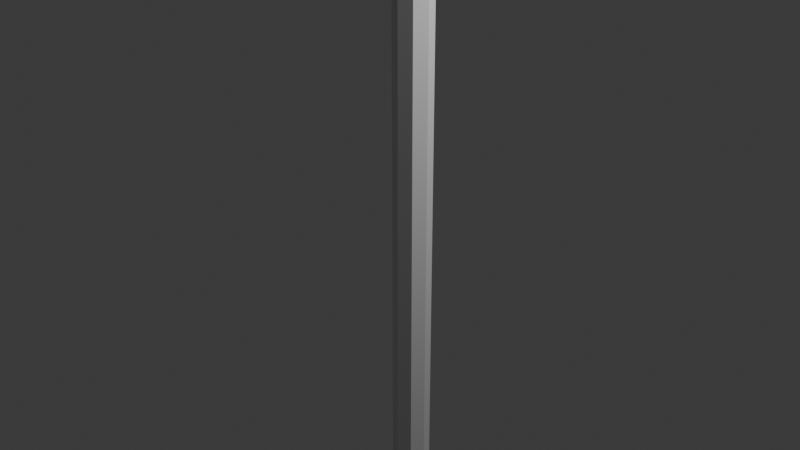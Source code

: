 # Source: CaneUV.blend  (saved by Blender 4.3.32; exported with 4.5.12 LTS)
import bpy
from mathutils import Matrix  # noqa: F401  (used for matrix-valued properties, if any)

bpy.ops.wm.read_factory_settings(use_empty=True)
scene = bpy.context.scene
scene.name = 'Scene'

# ---- collections
col_collection = bpy.data.collections.new('Collection'); scene.collection.children.link(col_collection)

# ---- world
world_world = bpy.data.worlds.new('World'); scene.world = world_world
world_world.use_nodes = True; world_world.node_tree.nodes.clear()
_N = world_world.node_tree.nodes; _L = world_world.node_tree.links
n0 = _N.new('ShaderNodeOutputWorld'); n0.name = 'World Output'; n0.location = (300, 300)
n1 = _N.new('ShaderNodeBackground'); n1.name = 'Background'; n1.location = (10, 300)
n1.inputs[0].default_value = (0.05088, 0.05088, 0.05088, 1.0)
_L.new(n1.outputs[0], n0.inputs[0])
n0.is_active_output = True
world_world.color = (0.05088, 0.05088, 0.05088)
world_world.sun_shadow_jitter_overblur = 0.0

# ---- cameras
cam_camera = bpy.data.cameras.new('Camera')
cam_camera.clip_end = 100.0
cam_camera.ortho_scale = 7.314

# ---- lights
light_light = bpy.data.lights.new('Light', 'POINT')
light_light.energy = 1000.0
light_light.shadow_soft_size = 0.1

# ---- meshes
me_cylinder = bpy.data.meshes.new('Cylinder')
me_cylinder.from_pydata([(0.3121, -0.1159, -4.2), (0.3121, -0.1365, 8.451), (0.3121, 0.08153, -4.2), (0.3121, 0.08153, 8.111), (0.4517, 0.02371, -4.2), (0.4517, 0.02371, 8.111), (0.5095, -0.1159, -4.2), (0.5095, -0.1159, 8.111), (0.4517, -0.2555, -4.2), (0.4517, -0.2555, 8.111), (0.3121, -0.3133, -4.2), (0.3121, -0.3133, 8.111), (0.1725, -0.2555, -4.2), (0.1725, -0.2555, 8.111), (0.1147, -0.1159, -4.2), (0.1147, -0.1159, 8.111), (0.1725, 0.02371, -4.2), (0.1725, 0.02371, 8.111), (0.3121, 0.08153, 5.546), (0.4517, 0.02371, 5.546), (0.5095, -0.1159, 5.546), (0.4517, -0.2555, 5.546), (0.3121, -0.3133, 5.546), (0.1725, -0.2555, 5.546), (0.1147, -0.1159, 5.546), (0.1725, 0.02371, 5.546), (0.4517, 0.02371, -3.43), (0.5095, -0.1159, -3.43), (0.4517, -0.2555, -3.43), (0.3121, -0.3133, -3.43), (0.1725, -0.2555, -3.43), (0.1147, -0.1159, -3.43), (0.1725, 0.02371, -3.43), (0.3121, 0.08153, -3.43), (0.3121, 0.2032, -4.2), (0.5378, 0.1098, -4.2), (0.5378, 0.1098, 8.111), (0.3121, 0.2032, 8.111), (0.3121, 0.2032, 5.546), (0.5378, 0.1098, -3.43), (0.6313, -0.1159, -4.2), (0.6313, -0.1159, 8.111), (0.6313, -0.1159, -3.43), (0.5378, -0.3415, -4.2), (0.5378, -0.3415, 8.111), (0.5378, -0.3415, -3.43), (0.3121, -0.435, -4.2), (0.3121, -0.435, 8.111), (0.3121, -0.435, -3.43), (0.08647, -0.3415, -4.2), (0.08647, -0.3415, 8.111), (0.08647, -0.3415, -3.43), (-0.007, -0.1159, -4.2), (-0.007, -0.1159, 8.111), (-0.007, -0.1159, -3.43), (0.08647, 0.1098, -4.2), (0.08647, 0.1098, 8.111), (0.08647, 0.1098, -3.43), (0.5378, 0.1098, 5.546), (0.6313, -0.1159, 5.546), (0.5378, -0.3415, 5.546), (0.3121, -0.435, 5.546), (0.08647, -0.3415, 5.546), (-0.007, -0.1159, 5.546), (0.08647, 0.1098, 5.546), (0.3121, 0.2032, -3.43), (0.3121, 0.2032, 7.924), (0.5378, 0.1098, 7.924), (0.6313, -0.1159, 7.924), (0.5378, -0.3415, 7.924), (0.3121, -0.435, 7.924), (0.08647, -0.3415, 7.924), (-0.007, -0.1159, 7.924), (0.08647, 0.1098, 7.924), (0.6025, 0.1745, 8.111), (0.3121, 0.2948, 8.111), (0.3121, 0.2948, 7.924), (0.7228, -0.1159, 8.111), (0.6025, -0.4063, 8.111), (0.3121, -0.5265, 8.111), (0.02175, -0.4063, 8.111), (-0.09853, -0.1159, 8.111), (0.02175, 0.1745, 8.111), (0.6025, 0.1745, 7.924), (0.7228, -0.1159, 7.924), (0.6025, -0.4063, 7.924), (0.3121, -0.5265, 7.924), (0.02175, -0.4063, 7.924), (-0.09853, -0.1159, 7.924), (0.02175, 0.1745, 7.924), (0.3121, -0.03758, 8.137), (0.3121, -0.3673, 8.818), (0.3675, -0.06052, 8.137), (0.3904, -0.1159, 8.137), (0.3675, -0.1713, 8.137), (0.3121, -0.1942, 8.137), (0.2568, -0.1713, 8.137), (0.2338, -0.1159, 8.137), (0.2568, -0.06052, 8.137), (0.3121, -0.7734, 8.934), (0.3675, -0.1634, 8.438), (0.3904, -0.2285, 8.405), (0.3675, -0.2935, 8.373), (0.3121, -0.3205, 8.36), (0.2568, -0.2935, 8.373), (0.2338, -0.2285, 8.405), (0.2568, -0.1634, 8.438), (0.3121, -1.146, 8.752), (0.3675, -0.3833, 8.793), (0.3904, -0.4218, 8.735), (0.3675, -0.4603, 8.677), (0.3121, -0.4763, 8.653), (0.2568, -0.4603, 8.677), (0.2338, -0.4218, 8.735), (0.2568, -0.3833, 8.793), (0.3121, -1.342, 8.415), (0.3675, -0.7716, 8.905), (0.3904, -0.7673, 8.837), (0.3675, -0.763, 8.769), (0.3121, -0.7612, 8.741), (0.2568, -0.763, 8.769), (0.2338, -0.7673, 8.837), (0.2568, -0.7716, 8.905), (0.3121, -1.181, 8.093), (0.3675, -1.123, 8.732), (0.3904, -1.07, 8.685), (0.3675, -1.017, 8.638), (0.3121, -0.9946, 8.619), (0.2568, -1.017, 8.638), (0.2338, -1.07, 8.685), (0.2568, -1.123, 8.732), (0.3121, -0.8452, 7.978), (0.3675, -1.312, 8.41), (0.3904, -1.239, 8.398), (0.3675, -1.167, 8.386), (0.3121, -1.136, 8.38), (0.2568, -1.167, 8.386), (0.2338, -1.239, 8.398), (0.2568, -1.312, 8.41), (0.3675, -1.157, 8.111), (0.3904, -1.101, 8.155), (0.3675, -1.044, 8.199), (0.3121, -1.02, 8.217), (0.2568, -1.044, 8.199), (0.2338, -1.101, 8.155), (0.2568, -1.157, 8.111), (0.3675, -0.8424, 8.006), (0.3904, -0.8357, 8.074), (0.3675, -0.829, 8.142), (0.3121, -0.8263, 8.17), (0.2568, -0.829, 8.142), (0.2338, -0.8357, 8.074), (0.2568, -0.8424, 8.006), (0.3121, -0.5176, 8.124), (0.358, -0.5286, 8.145), (0.3771, -0.5551, 8.196), (0.358, -0.5816, 8.247), (0.3121, -0.5926, 8.268), (0.2662, -0.5816, 8.247), (0.2472, -0.5551, 8.196), (0.2662, -0.5286, 8.145), (0.3121, -0.1632, 8.108), (0.358, -0.1546, 8.13), (0.3771, -0.1337, 8.184), (0.358, -0.1128, 8.237), (0.3121, -0.1042, 8.259), (0.2662, -0.1128, 8.237), (0.2472, -0.1337, 8.184), (0.2662, -0.1546, 8.13)], [], [(0, 2, 4), (13, 11, 95, 96), (18, 25, 64, 38), (0, 4, 6), (3, 17, 98, 90), (9, 11, 47, 44), (0, 6, 8), (11, 9, 94, 95), (16, 14, 52, 55), (0, 8, 10), (17, 15, 97, 98), (10, 8, 43, 46), (0, 10, 12), (9, 7, 93, 94), (3, 5, 36, 37), (0, 12, 14), (5, 3, 90, 92), (13, 15, 53, 50), (0, 14, 16), (15, 13, 96, 97), (32, 33, 65, 57), (0, 16, 2), (7, 5, 92, 93), (31, 32, 57, 54), (32, 25, 18, 33), (31, 24, 25, 32), (30, 23, 24, 31), (29, 22, 23, 30), (28, 21, 22, 29), (27, 20, 21, 28), (26, 19, 20, 27), (33, 18, 19, 26), (7, 9, 44, 41), (14, 12, 49, 52), (4, 2, 34, 35), (30, 31, 54, 51), (19, 18, 38, 58), (29, 30, 51, 48), (8, 6, 40, 43), (20, 19, 58, 59), (41, 44, 78, 77), (72, 71, 87, 88), (47, 50, 80, 79), (73, 72, 88, 89), (66, 73, 89, 76), (53, 56, 82, 81), (36, 41, 77, 74), (67, 66, 76, 83), (34, 65, 39, 35), (35, 39, 42, 40), (40, 42, 45, 43), (43, 45, 48, 46), (46, 48, 51, 49), (49, 51, 54, 52), (52, 54, 57, 55), (55, 57, 65, 34), (25, 24, 63, 64), (6, 4, 35, 40), (15, 17, 56, 53), (24, 23, 62, 63), (33, 26, 39, 65), (12, 10, 46, 49), (23, 22, 61, 62), (5, 7, 41, 36), (2, 16, 55, 34), (26, 27, 42, 39), (22, 21, 60, 61), (17, 3, 37, 56), (27, 28, 45, 42), (11, 13, 50, 47), (21, 20, 59, 60), (28, 29, 48, 45), (64, 73, 66, 38), (63, 72, 73, 64), (62, 71, 72, 63), (61, 70, 71, 62), (60, 69, 70, 61), (59, 68, 69, 60), (58, 67, 68, 59), (38, 66, 67, 58), (76, 75, 74, 83), (83, 74, 77, 84), (84, 77, 78, 85), (85, 78, 79, 86), (86, 79, 80, 87), (87, 80, 81, 88), (88, 81, 82, 89), (89, 82, 75, 76), (56, 37, 75, 82), (37, 36, 74, 75), (71, 70, 86, 87), (70, 69, 85, 86), (50, 53, 81, 80), (69, 68, 84, 85), (44, 47, 79, 78), (68, 67, 83, 84), (92, 90, 1, 100), (93, 92, 100, 101), (90, 98, 106, 1), (94, 93, 101, 102), (95, 94, 102, 103), (96, 95, 103, 104), (97, 96, 104, 105), (98, 97, 105, 106), (100, 1, 91, 108), (101, 100, 108, 109), (1, 106, 114, 91), (102, 101, 109, 110), (103, 102, 110, 111), (104, 103, 111, 112), (105, 104, 112, 113), (106, 105, 113, 114), (111, 110, 118, 119), (112, 111, 119, 120), (113, 112, 120, 121), (114, 113, 121, 122), (108, 91, 99, 116), (109, 108, 116, 117), (91, 114, 122, 99), (110, 109, 117, 118), (122, 121, 129, 130), (116, 99, 107, 124), (117, 116, 124, 125), (99, 122, 130, 107), (118, 117, 125, 126), (119, 118, 126, 127), (120, 119, 127, 128), (121, 120, 128, 129), (124, 107, 115, 132), (125, 124, 132, 133), (107, 130, 138, 115), (126, 125, 133, 134), (127, 126, 134, 135), (128, 127, 135, 136), (129, 128, 136, 137), (130, 129, 137, 138), (133, 132, 139, 140), (115, 138, 145, 123), (134, 133, 140, 141), (135, 134, 141, 142), (136, 135, 142, 143), (137, 136, 143, 144), (138, 137, 144, 145), (132, 115, 123, 139), (143, 142, 149, 150), (144, 143, 150, 151), (145, 144, 151, 152), (139, 123, 131, 146), (140, 139, 146, 147), (123, 145, 152, 131), (141, 140, 147, 148), (142, 141, 148, 149), (148, 147, 155, 156), (149, 148, 156, 157), (150, 149, 157, 158), (151, 150, 158, 159), (152, 151, 159, 160), (146, 131, 153, 154), (147, 146, 154, 155), (131, 152, 160, 153), (159, 158, 166, 167), (160, 159, 167, 168), (154, 153, 161, 162), (155, 154, 162, 163), (153, 160, 168, 161), (156, 155, 163, 164), (157, 156, 164, 165), (158, 157, 165, 166)])
_uv = me_cylinder.uv_layers.new(name='UVMap')
_uv.uv.foreach_set('vector', [0.2359, 0.4503, 0.2562, 0.4418, 0.2562, 0.4587, 0.2257, 0.2991, 0.2379, 0.2874, 0.2429, 0.3001, 0.2381, 0.3046, 0.2156, 0.3758, 0.2156, 0.3927, 0.2031, 0.3979, 0.2031, 0.3706, 0.2359, 0.4503, 0.2562, 0.4587, 0.2443, 0.4706, 0.2549, 0.3287, 0.2379, 0.329, 0.2429, 0.3163, 0.2495, 0.3163, 0.2548, 0.2877, 0.2379, 0.2874, 0.233, 0.2748, 0.2602, 0.2752, 0.2359, 0.4503, 0.2443, 0.4706, 0.2275, 0.4706, 0.2379, 0.2874, 0.2548, 0.2877, 0.2495, 0.3002, 0.2429, 0.3001, 0.2443, 0.4299, 0.2275, 0.4299, 0.2223, 0.4174, 0.2495, 0.4174, 0.2359, 0.4503, 0.2275, 0.4706, 0.2156, 0.4587, 0.2379, 0.329, 0.2258, 0.3174, 0.238, 0.3118, 0.2429, 0.3163, 0.2156, 0.4587, 0.2275, 0.4706, 0.2223, 0.4831, 0.2031, 0.4639, 0.2359, 0.4503, 0.2156, 0.4587, 0.2156, 0.4418, 0.2548, 0.2877, 0.2667, 0.2997, 0.2542, 0.3049, 0.2495, 0.3002, 0.2549, 0.3287, 0.2667, 0.3167, 0.2793, 0.3218, 0.2602, 0.3412, 0.2359, 0.4503, 0.2156, 0.4418, 0.2275, 0.4299, 0.2667, 0.3167, 0.2549, 0.3287, 0.2495, 0.3163, 0.2542, 0.3115, 0.2257, 0.2991, 0.2252, 0.3159, 0.2126, 0.3207, 0.2133, 0.2936, 0.2359, 0.4503, 0.2275, 0.4299, 0.2443, 0.4299, 0.2252, 0.3159, 0.2257, 0.2991, 0.2381, 0.3046, 0.2378, 0.3113, 0.1595, 0.4088, 0.1764, 0.4088, 0.1816, 0.4213, 0.1544, 0.4213, 0.2359, 0.4503, 0.2443, 0.4299, 0.2562, 0.4418, 0.2667, 0.2997, 0.2667, 0.3167, 0.2542, 0.3115, 0.2542, 0.3049, 0.1476, 0.3969, 0.1595, 0.4088, 0.1544, 0.4213, 0.1351, 0.4021, 0.118, 0.0001652, 0.118, 0.9998, 0.1011, 0.9998, 0.1011, 0.0001652, 0.1348, 0.0001652, 0.1348, 0.9998, 0.118, 0.9998, 0.118, 0.0001652, 0.01699, 0.0001652, 0.01699, 0.9998, 0.0001653, 0.9998, 0.0001653, 0.0001652, 0.03382, 0.0001652, 0.03382, 0.9998, 0.01699, 0.9998, 0.01699, 0.0001652, 0.05065, 0.0001652, 0.05065, 0.9998, 0.03382, 0.9998, 0.03382, 0.0001652, 0.06748, 0.0001652, 0.06748, 0.9998, 0.05065, 0.9998, 0.05065, 0.0001652, 0.0843, 0.0001652, 0.0843, 0.9998, 0.06748, 0.9998, 0.06748, 0.0001652, 0.1011, 0.0001652, 0.1011, 0.9998, 0.0843, 0.9998, 0.0843, 0.0001652, 0.2667, 0.2997, 0.2548, 0.2877, 0.2602, 0.2752, 0.2793, 0.2946, 0.2275, 0.4299, 0.2156, 0.4418, 0.2031, 0.4367, 0.2223, 0.4174, 0.2562, 0.4587, 0.2562, 0.4418, 0.2688, 0.4367, 0.2688, 0.4639, 0.1476, 0.3801, 0.1476, 0.3969, 0.1351, 0.4021, 0.1351, 0.3749, 0.2275, 0.3639, 0.2156, 0.3758, 0.2031, 0.3706, 0.2223, 0.3514, 0.1595, 0.3682, 0.1476, 0.3801, 0.1351, 0.3749, 0.1544, 0.3557, 0.2275, 0.4706, 0.2443, 0.4706, 0.2495, 0.4831, 0.2223, 0.4831, 0.2443, 0.3639, 0.2275, 0.3639, 0.2223, 0.3514, 0.2495, 0.3514, 0.2793, 0.2946, 0.2602, 0.2752, 0.2642, 0.2658, 0.2887, 0.2907, 0.3177, 0.2747, 0.2985, 0.294, 0.289, 0.2901, 0.3138, 0.2653, 0.233, 0.2748, 0.2133, 0.2936, 0.204, 0.2895, 0.2293, 0.2653, 0.3449, 0.2747, 0.3177, 0.2747, 0.3138, 0.2653, 0.3488, 0.2653, 0.3641, 0.294, 0.3449, 0.2747, 0.3488, 0.2653, 0.3735, 0.2901, 0.2134, 0.3228, 0.233, 0.3416, 0.2292, 0.3511, 0.2041, 0.3269, 0.2793, 0.3218, 0.2793, 0.2946, 0.2887, 0.2907, 0.2887, 0.3257, 0.3641, 0.3212, 0.3641, 0.294, 0.3735, 0.2901, 0.3735, 0.3251, 0.3743, 0.05457, 0.46, 0.05457, 0.46, 0.08177, 0.3743, 0.08177, 0.3743, 0.08177, 0.46, 0.08177, 0.46, 0.109, 0.3743, 0.109, 0.3743, 0.109, 0.46, 0.109, 0.46, 0.1362, 0.3743, 0.1362, 0.3743, 0.1362, 0.46, 0.1362, 0.46, 0.1634, 0.3743, 0.1634, 0.3743, 0.1634, 0.46, 0.1634, 0.46, 0.1906, 0.3743, 0.1906, 0.3743, 0.1906, 0.46, 0.1906, 0.46, 0.2178, 0.3743, 0.2178, 0.3743, 0.0001653, 0.46, 0.0001653, 0.46, 0.02737, 0.3743, 0.02737, 0.3743, 0.02737, 0.46, 0.02737, 0.46, 0.05457, 0.3743, 0.05457, 0.2156, 0.3927, 0.2275, 0.4046, 0.2223, 0.4171, 0.2031, 0.3979, 0.2443, 0.4706, 0.2562, 0.4587, 0.2688, 0.4639, 0.2495, 0.4831, 0.2258, 0.3174, 0.2379, 0.329, 0.233, 0.3416, 0.2134, 0.3228, 0.2275, 0.4046, 0.2443, 0.4046, 0.2495, 0.4171, 0.2223, 0.4171, 0.1764, 0.4088, 0.1883, 0.3969, 0.2008, 0.4021, 0.1816, 0.4213, 0.2156, 0.4418, 0.2156, 0.4587, 0.2031, 0.4639, 0.2031, 0.4367, 0.2443, 0.4046, 0.2562, 0.3927, 0.2688, 0.3979, 0.2495, 0.4171, 0.2667, 0.3167, 0.2667, 0.2997, 0.2793, 0.2946, 0.2793, 0.3218, 0.2562, 0.4418, 0.2443, 0.4299, 0.2495, 0.4174, 0.2688, 0.4367, 0.1883, 0.3969, 0.1883, 0.3801, 0.2008, 0.3749, 0.2008, 0.4021, 0.2562, 0.3927, 0.2562, 0.3758, 0.2688, 0.3706, 0.2688, 0.3979, 0.2379, 0.329, 0.2549, 0.3287, 0.2602, 0.3412, 0.233, 0.3416, 0.1883, 0.3801, 0.1764, 0.3682, 0.1816, 0.3557, 0.2008, 0.3749, 0.2379, 0.2874, 0.2257, 0.2991, 0.2133, 0.2936, 0.233, 0.2748, 0.2562, 0.3758, 0.2443, 0.3639, 0.2495, 0.3514, 0.2688, 0.3706, 0.1764, 0.3682, 0.1595, 0.3682, 0.1544, 0.3557, 0.1816, 0.3557, 0.3467, 0.0001653, 0.3467, 0.265, 0.3195, 0.265, 0.3195, 0.0001653, 0.3739, 0.0001653, 0.3739, 0.265, 0.3467, 0.265, 0.3467, 0.0001653, 0.1835, 0.0001653, 0.1835, 0.265, 0.1563, 0.265, 0.1563, 0.0001653, 0.2107, 0.0001653, 0.2107, 0.265, 0.1835, 0.265, 0.1835, 0.0001653, 0.2379, 0.0001653, 0.2379, 0.265, 0.2107, 0.265, 0.2107, 0.0001653, 0.2651, 0.0001653, 0.2651, 0.265, 0.2379, 0.265, 0.2379, 0.0001653, 0.2923, 0.0001653, 0.2923, 0.265, 0.2651, 0.265, 0.2651, 0.0001653, 0.3195, 0.0001653, 0.3195, 0.265, 0.2923, 0.265, 0.2923, 0.0001653, 0.156, 0.2102, 0.1351, 0.2102, 0.1351, 0.1752, 0.156, 0.1752, 0.156, 0.1752, 0.1351, 0.1752, 0.1351, 0.1402, 0.156, 0.1402, 0.156, 0.1402, 0.1351, 0.1402, 0.1351, 0.1052, 0.156, 0.1052, 0.156, 0.1052, 0.1351, 0.1052, 0.1351, 0.07018, 0.156, 0.07018, 0.156, 0.07018, 0.1351, 0.07018, 0.1351, 0.03517, 0.156, 0.03517, 0.156, 0.03517, 0.1351, 0.03517, 0.1351, 0.0001653, 0.156, 0.0001653, 0.156, 0.2802, 0.1351, 0.2802, 0.1351, 0.2452, 0.156, 0.2452, 0.156, 0.2452, 0.1351, 0.2452, 0.1351, 0.2102, 0.156, 0.2102, 0.233, 0.3416, 0.2602, 0.3412, 0.2642, 0.3506, 0.2292, 0.3511, 0.2602, 0.3412, 0.2793, 0.3218, 0.2887, 0.3257, 0.2642, 0.3506, 0.2985, 0.294, 0.2985, 0.3212, 0.289, 0.3251, 0.289, 0.2901, 0.2985, 0.3212, 0.3177, 0.3404, 0.3138, 0.3498, 0.289, 0.3251, 0.2133, 0.2936, 0.2126, 0.3207, 0.2031, 0.3244, 0.204, 0.2895, 0.3177, 0.3404, 0.3449, 0.3404, 0.3488, 0.3498, 0.3138, 0.3498, 0.2602, 0.2752, 0.233, 0.2748, 0.2293, 0.2653, 0.2642, 0.2658, 0.3449, 0.3404, 0.3641, 0.3212, 0.3735, 0.3251, 0.3488, 0.3498, 0.3953, 0.2665, 0.4022, 0.2653, 0.4042, 0.3013, 0.3975, 0.3014, 0.3889, 0.269, 0.3953, 0.2665, 0.3975, 0.3014, 0.3893, 0.3015, 0.4022, 0.2653, 0.4092, 0.2658, 0.4109, 0.301, 0.4042, 0.3013, 0.3826, 0.2716, 0.3889, 0.269, 0.3893, 0.3015, 0.381, 0.3016, 0.3758, 0.2724, 0.3826, 0.2716, 0.381, 0.3016, 0.3739, 0.3016, 0.1441, 0.2835, 0.1506, 0.2848, 0.1506, 0.3132, 0.1436, 0.3131, 0.1381, 0.2805, 0.1441, 0.2835, 0.1436, 0.3131, 0.1351, 0.3128, 0.4092, 0.2658, 0.4158, 0.2675, 0.4192, 0.3006, 0.4109, 0.301, 0.3975, 0.3014, 0.4042, 0.3013, 0.4045, 0.3487, 0.3974, 0.3473, 0.3893, 0.3015, 0.3975, 0.3014, 0.3974, 0.3473, 0.3897, 0.344, 0.4042, 0.3013, 0.4109, 0.301, 0.4116, 0.3472, 0.4045, 0.3487, 0.381, 0.3016, 0.3893, 0.3015, 0.3897, 0.344, 0.3821, 0.3406, 0.3739, 0.3016, 0.381, 0.3016, 0.3821, 0.3406, 0.3752, 0.3393, 0.1436, 0.3131, 0.1506, 0.3132, 0.1504, 0.3502, 0.1436, 0.3517, 0.1351, 0.3128, 0.1436, 0.3131, 0.1436, 0.3517, 0.1362, 0.3553, 0.4109, 0.301, 0.4192, 0.3006, 0.4192, 0.3438, 0.4116, 0.3472, 0.1563, 0.2754, 0.1633, 0.2736, 0.1681, 0.3098, 0.1609, 0.3099, 0.3394, 0.4208, 0.3329, 0.4182, 0.3412, 0.3861, 0.3483, 0.386, 0.346, 0.4247, 0.3394, 0.4208, 0.3483, 0.386, 0.3563, 0.3861, 0.1933, 0.266, 0.2015, 0.2681, 0.2028, 0.3096, 0.1951, 0.3094, 0.1786, 0.267, 0.1858, 0.2653, 0.1889, 0.3094, 0.1829, 0.3094, 0.1708, 0.2703, 0.1786, 0.267, 0.1829, 0.3094, 0.1758, 0.3096, 0.1858, 0.2653, 0.1933, 0.266, 0.1951, 0.3094, 0.1889, 0.3094, 0.1633, 0.2736, 0.1708, 0.2703, 0.1758, 0.3096, 0.1681, 0.3098, 0.1951, 0.3094, 0.2028, 0.3096, 0.2022, 0.3492, 0.194, 0.3522, 0.1829, 0.3094, 0.1889, 0.3094, 0.1861, 0.3532, 0.1785, 0.3512, 0.1758, 0.3096, 0.1829, 0.3094, 0.1785, 0.3512, 0.1708, 0.3471, 0.1889, 0.3094, 0.1951, 0.3094, 0.194, 0.3522, 0.1861, 0.3532, 0.1681, 0.3098, 0.1758, 0.3096, 0.1708, 0.3471, 0.1634, 0.343, 0.1609, 0.3099, 0.1681, 0.3098, 0.1634, 0.343, 0.1563, 0.3407, 0.3483, 0.386, 0.3412, 0.3861, 0.3329, 0.358, 0.3392, 0.3549, 0.3563, 0.3861, 0.3483, 0.386, 0.3392, 0.3549, 0.3455, 0.3502, 0.3978, 0.4237, 0.3904, 0.4251, 0.3875, 0.3867, 0.3931, 0.3864, 0.406, 0.4208, 0.3978, 0.4237, 0.3931, 0.3864, 0.4, 0.3853, 0.3904, 0.4251, 0.3828, 0.4247, 0.3817, 0.3863, 0.3875, 0.3867, 0.4138, 0.418, 0.406, 0.4208, 0.4, 0.3853, 0.408, 0.384, 0.4209, 0.4161, 0.4138, 0.418, 0.408, 0.384, 0.4156, 0.3838, 0.4259, 0.3241, 0.4195, 0.3213, 0.4295, 0.2922, 0.4369, 0.2923, 0.4326, 0.328, 0.4259, 0.3241, 0.4369, 0.2923, 0.4454, 0.2934, 0.3828, 0.4247, 0.3743, 0.4233, 0.3739, 0.3847, 0.3817, 0.3863, 0.4, 0.3853, 0.3931, 0.3864, 0.3991, 0.3509, 0.4079, 0.3543, 0.3875, 0.3867, 0.3817, 0.3863, 0.383, 0.3492, 0.3912, 0.349, 0.408, 0.384, 0.4, 0.3853, 0.4079, 0.3543, 0.4161, 0.3576, 0.4156, 0.3838, 0.408, 0.384, 0.4161, 0.3576, 0.4235, 0.3602, 0.4369, 0.2923, 0.4295, 0.2922, 0.4195, 0.2726, 0.4256, 0.2694, 0.4454, 0.2934, 0.4369, 0.2923, 0.4256, 0.2694, 0.4322, 0.2653, 0.3817, 0.3863, 0.3739, 0.3847, 0.3739, 0.3504, 0.383, 0.3492, 0.3931, 0.3864, 0.3875, 0.3867, 0.3912, 0.349, 0.3991, 0.3509, 0.4294, 0.4047, 0.4238, 0.4012, 0.4291, 0.3798, 0.4362, 0.3806, 0.4346, 0.4112, 0.4294, 0.4047, 0.4362, 0.3806, 0.4441, 0.3821, 0.2969, 0.4235, 0.289, 0.4186, 0.289, 0.386, 0.2964, 0.3873, 0.3122, 0.4225, 0.3047, 0.4252, 0.3024, 0.3878, 0.3082, 0.3874, 0.3194, 0.4167, 0.3122, 0.4225, 0.3082, 0.3874, 0.3149, 0.3863, 0.3047, 0.4252, 0.2969, 0.4235, 0.2964, 0.3873, 0.3024, 0.3878, 0.326, 0.4107, 0.3194, 0.4167, 0.3149, 0.3863, 0.3224, 0.3849, 0.3326, 0.4077, 0.326, 0.4107, 0.3224, 0.3849, 0.3296, 0.3841, 0.3224, 0.3849, 0.3149, 0.3863, 0.3184, 0.3524, 0.3252, 0.3534, 0.3296, 0.3841, 0.3224, 0.3849, 0.3252, 0.3534, 0.3313, 0.354, 0.4362, 0.3806, 0.4291, 0.3798, 0.4238, 0.3522, 0.4294, 0.3509, 0.4441, 0.3821, 0.4362, 0.3806, 0.4294, 0.3509, 0.4356, 0.349, 0.2964, 0.3873, 0.289, 0.386, 0.2918, 0.3502, 0.2989, 0.3502, 0.3082, 0.3874, 0.3024, 0.3878, 0.3052, 0.3503, 0.3114, 0.3511, 0.3149, 0.3863, 0.3082, 0.3874, 0.3114, 0.3511, 0.3184, 0.3524, 0.3024, 0.3878, 0.2964, 0.3873, 0.2989, 0.3502, 0.3052, 0.3503, 0.3683, 0.4002, 0.3622, 0.4033, 0.3623, 0.3511, 0.3686, 0.3533, 0.4526, 0.4187, 0.4585, 0.4154, 0.4599, 0.4623, 0.4535, 0.4604, 0.4414, 0.4189, 0.447, 0.4201, 0.4478, 0.4596, 0.4421, 0.4606, 0.4354, 0.4158, 0.4414, 0.4189, 0.4421, 0.4606, 0.4358, 0.4628, 0.447, 0.4201, 0.4526, 0.4187, 0.4535, 0.4604, 0.4478, 0.4596, 0.4294, 0.4128, 0.4354, 0.4158, 0.4358, 0.4628, 0.4295, 0.465, 0.4238, 0.4115, 0.4294, 0.4128, 0.4295, 0.465, 0.4238, 0.4659, 0.3622, 0.4033, 0.3566, 0.4046, 0.3566, 0.3502, 0.3623, 0.3511])
me_cylinder.update()

# ---- objects
ob_light = bpy.data.objects.new('Light', light_light)
ob_camera = bpy.data.objects.new('Camera', cam_camera)
ob_cylinder = bpy.data.objects.new('Cylinder', me_cylinder)

# ---- transforms, parenting, visibility, modifiers, constraints
ob_light.location = (4.076, 1.005, 5.904)
ob_light.rotation_euler = (0.6503, 0.05522, 1.866)
ob_light.lock_rotations_4d = False
ob_light.empty_display_type = 'ARROWS'
ob_light.color = (0.0, 0.0, 0.0, 0.0)
ob_light.lineart.crease_threshold = 0.0
ob_camera.location = (7.359, -6.926, 4.958)
ob_camera.rotation_euler = (1.109, 0.0, 0.8149)
ob_camera.lock_rotations_4d = False
ob_camera.empty_display_type = 'ARROWS'
ob_camera.color = (0.0, 0.0, 0.0, 0.0)
ob_camera.display_type = 'WIRE'
ob_camera.lineart.crease_threshold = 0.0
ob_cylinder.location = (0.0, 0.0, 0.0)

# ---- collection membership
col_collection.objects.link(ob_light)
col_collection.objects.link(ob_camera)
col_collection.objects.link(ob_cylinder)

# ---- scene / render settings (as saved in the file)
scene.camera = ob_camera
scene.frame_start = 1; scene.frame_end = 250; scene.frame_set(1)
scene.render.engine = 'BLENDER_EEVEE_NEXT'
bpy.context.view_layer.update()
